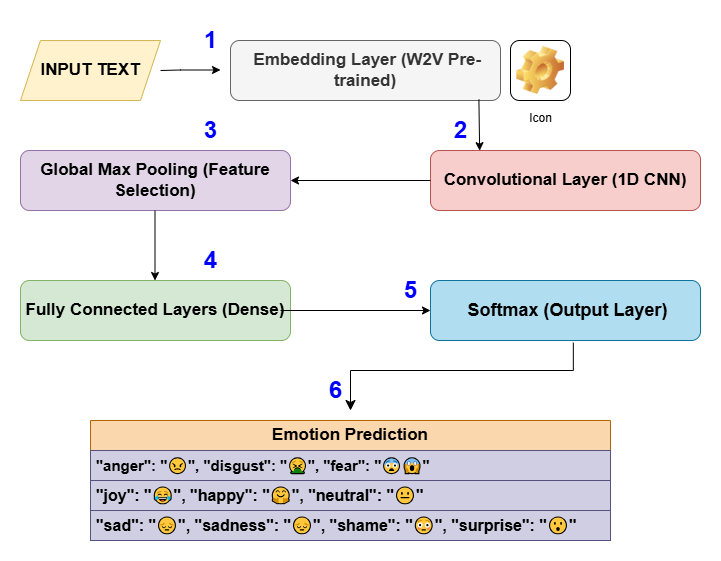

The diagram above was exported from draw.io. Its source (the exported page's mxGraphModel, read from the mxfile embedded in the PNG):
<mxGraphModel dx="1044" dy="608" grid="1" gridSize="10" guides="1" tooltips="1" connect="1" arrows="1" fold="1" page="1" pageScale="1" pageWidth="850" pageHeight="1100" math="0" shadow="0">
  <root>
    <mxCell id="0" />
    <mxCell id="1" parent="0" />
    <mxCell id="rQCh0I7WrtN0ilbipOEa-1" value="&lt;font style=&quot;font-size: 17px;&quot;&gt;&lt;b style=&quot;&quot;&gt;INPUT TEXT&lt;/b&gt;&lt;/font&gt;" style="shape=parallelogram;perimeter=parallelogramPerimeter;whiteSpace=wrap;html=1;fixedSize=1;fillColor=#fff2cc;strokeColor=#d6b656;" parent="1" vertex="1">
      <mxGeometry x="110" y="140" width="140" height="60" as="geometry" />
    </mxCell>
    <mxCell id="rQCh0I7WrtN0ilbipOEa-2" value="" style="endArrow=classic;html=1;rounded=0;" parent="1" edge="1">
      <mxGeometry width="50" height="50" relative="1" as="geometry">
        <mxPoint x="250" y="170" as="sourcePoint" />
        <mxPoint x="310" y="169.5" as="targetPoint" />
        <Array as="points">
          <mxPoint x="270" y="169.5" />
        </Array>
      </mxGeometry>
    </mxCell>
    <mxCell id="rQCh0I7WrtN0ilbipOEa-3" value="&lt;font style=&quot;font-size: 17px;&quot;&gt;&lt;b style=&quot;&quot;&gt;&amp;nbsp;Embedding Layer (W2V Pre-trained)&lt;/b&gt;&lt;/font&gt;" style="rounded=1;whiteSpace=wrap;html=1;fillColor=#f5f5f5;fontColor=#333333;strokeColor=#666666;" parent="1" vertex="1">
      <mxGeometry x="320" y="140" width="270" height="60" as="geometry" />
    </mxCell>
    <mxCell id="rQCh0I7WrtN0ilbipOEa-4" value="&lt;font style=&quot;font-size: 17px;&quot;&gt;&lt;b style=&quot;&quot;&gt;Convolutional Layer (1D CNN)&lt;/b&gt;&lt;/font&gt;" style="rounded=1;whiteSpace=wrap;html=1;fillColor=#f8cecc;strokeColor=#b85450;" parent="1" vertex="1">
      <mxGeometry x="520" y="250" width="270" height="60" as="geometry" />
    </mxCell>
    <mxCell id="rQCh0I7WrtN0ilbipOEa-5" value="&lt;font style=&quot;&quot;&gt;&lt;b style=&quot;&quot;&gt;&lt;font style=&quot;font-size: 17px;&quot;&gt;Global Max Pooling (Feature Selection)&lt;/font&gt;&lt;/b&gt;&lt;br&gt;&lt;/font&gt;" style="rounded=1;whiteSpace=wrap;html=1;fillColor=#e1d5e7;strokeColor=#9673a6;" parent="1" vertex="1">
      <mxGeometry x="110" y="250" width="270" height="60" as="geometry" />
    </mxCell>
    <mxCell id="rQCh0I7WrtN0ilbipOEa-6" value="&lt;font style=&quot;&quot;&gt;&lt;b style=&quot;&quot;&gt;&lt;font style=&quot;font-size: 17px;&quot;&gt;Fully Connected Layers (Dense)&lt;/font&gt;&lt;/b&gt;&lt;br&gt;&lt;/font&gt;" style="rounded=1;whiteSpace=wrap;html=1;fillColor=#d5e8d4;strokeColor=#82b366;" parent="1" vertex="1">
      <mxGeometry x="110" y="380" width="270" height="60" as="geometry" />
    </mxCell>
    <mxCell id="rQCh0I7WrtN0ilbipOEa-7" value="&lt;font style=&quot;font-size: 18px;&quot;&gt;&lt;b style=&quot;&quot;&gt;&amp;nbsp;Softmax (Output Layer)&lt;/b&gt;&lt;/font&gt;" style="rounded=1;whiteSpace=wrap;html=1;fillColor=#b1ddf0;strokeColor=#10739e;" parent="1" vertex="1">
      <mxGeometry x="520" y="380" width="270" height="60" as="geometry" />
    </mxCell>
    <mxCell id="rQCh0I7WrtN0ilbipOEa-12" value="&lt;b&gt;&lt;font style=&quot;font-size: 17px;&quot;&gt;Emotion Prediction&lt;/font&gt;&lt;/b&gt;" style="swimlane;fontStyle=0;childLayout=stackLayout;horizontal=1;startSize=30;horizontalStack=0;resizeParent=1;resizeParentMax=0;resizeLast=0;collapsible=1;marginBottom=0;whiteSpace=wrap;html=1;fillColor=#fad7ac;strokeColor=#b46504;" parent="1" vertex="1">
      <mxGeometry x="180" y="520" width="520" height="120" as="geometry" />
    </mxCell>
    <mxCell id="rQCh0I7WrtN0ilbipOEa-13" value="&lt;b&gt;&lt;font style=&quot;font-size: 15px;&quot;&gt;&quot;anger&quot;: &quot;😠&quot;, &quot;disgust&quot;: &quot;🤮&quot;, &quot;fear&quot;: &quot;😨😱&quot;&lt;/font&gt;&lt;/b&gt;" style="text;strokeColor=#56517e;fillColor=#d0cee2;align=left;verticalAlign=middle;spacingLeft=4;spacingRight=4;overflow=hidden;points=[[0,0.5],[1,0.5]];portConstraint=eastwest;rotatable=0;whiteSpace=wrap;html=1;" parent="rQCh0I7WrtN0ilbipOEa-12" vertex="1">
      <mxGeometry y="30" width="520" height="30" as="geometry" />
    </mxCell>
    <mxCell id="rQCh0I7WrtN0ilbipOEa-14" value="&lt;b&gt;&lt;font style=&quot;font-size: 16px;&quot;&gt;&quot;joy&quot;: &quot;😂&quot;, &quot;happy&quot;: &quot;🤗&quot;, &quot;neutral&quot;: &quot;😐&quot;&lt;/font&gt;&lt;/b&gt;" style="text;strokeColor=#56517e;fillColor=#d0cee2;align=left;verticalAlign=middle;spacingLeft=4;spacingRight=4;overflow=hidden;points=[[0,0.5],[1,0.5]];portConstraint=eastwest;rotatable=0;whiteSpace=wrap;html=1;" parent="rQCh0I7WrtN0ilbipOEa-12" vertex="1">
      <mxGeometry y="60" width="520" height="30" as="geometry" />
    </mxCell>
    <mxCell id="rQCh0I7WrtN0ilbipOEa-15" value="&lt;b&gt;&lt;font style=&quot;font-size: 16px;&quot;&gt;&quot;sad&quot;: &quot;😔&quot;, &quot;sadness&quot;: &quot;😔&quot;, &quot;shame&quot;: &quot;😳&quot;, &quot;surprise&quot;: &quot;😮&quot;&lt;/font&gt;&lt;/b&gt;" style="text;strokeColor=#56517e;fillColor=#d0cee2;align=left;verticalAlign=middle;spacingLeft=4;spacingRight=4;overflow=hidden;points=[[0,0.5],[1,0.5]];portConstraint=eastwest;rotatable=0;whiteSpace=wrap;html=1;" parent="rQCh0I7WrtN0ilbipOEa-12" vertex="1">
      <mxGeometry y="90" width="520" height="30" as="geometry" />
    </mxCell>
    <mxCell id="rQCh0I7WrtN0ilbipOEa-16" value="" style="endArrow=classic;html=1;rounded=0;entryX=0.182;entryY=0.003;entryDx=0;entryDy=0;entryPerimeter=0;exitX=0.92;exitY=0.983;exitDx=0;exitDy=0;exitPerimeter=0;" parent="1" source="rQCh0I7WrtN0ilbipOEa-3" target="rQCh0I7WrtN0ilbipOEa-4" edge="1">
      <mxGeometry width="50" height="50" relative="1" as="geometry">
        <mxPoint x="569" y="210" as="sourcePoint" />
        <mxPoint x="570" y="240" as="targetPoint" />
      </mxGeometry>
    </mxCell>
    <mxCell id="rQCh0I7WrtN0ilbipOEa-17" value="" style="endArrow=classic;html=1;rounded=0;entryX=1;entryY=0.5;entryDx=0;entryDy=0;" parent="1" target="rQCh0I7WrtN0ilbipOEa-5" edge="1">
      <mxGeometry width="50" height="50" relative="1" as="geometry">
        <mxPoint x="520" y="280" as="sourcePoint" />
        <mxPoint x="400" y="280" as="targetPoint" />
      </mxGeometry>
    </mxCell>
    <mxCell id="rQCh0I7WrtN0ilbipOEa-18" value="" style="endArrow=classic;html=1;rounded=0;" parent="1" edge="1">
      <mxGeometry width="50" height="50" relative="1" as="geometry">
        <mxPoint x="244.5" y="310" as="sourcePoint" />
        <mxPoint x="244.5" y="380" as="targetPoint" />
      </mxGeometry>
    </mxCell>
    <mxCell id="rQCh0I7WrtN0ilbipOEa-19" value="" style="endArrow=classic;html=1;rounded=0;entryX=0;entryY=0.5;entryDx=0;entryDy=0;" parent="1" target="rQCh0I7WrtN0ilbipOEa-7" edge="1">
      <mxGeometry width="50" height="50" relative="1" as="geometry">
        <mxPoint x="370" y="410" as="sourcePoint" />
        <mxPoint x="420" y="360" as="targetPoint" />
      </mxGeometry>
    </mxCell>
    <mxCell id="rQCh0I7WrtN0ilbipOEa-21" value="Icon" style="icon;html=1;image=img/clipart/Gear_128x128.png" parent="1" vertex="1">
      <mxGeometry x="600" y="140" width="60" height="60" as="geometry" />
    </mxCell>
    <mxCell id="rQCh0I7WrtN0ilbipOEa-22" value="&lt;font color=&quot;#0000ff&quot;&gt;1&lt;/font&gt;" style="text;strokeColor=none;fillColor=none;html=1;fontSize=24;fontStyle=1;verticalAlign=middle;align=center;" parent="1" vertex="1">
      <mxGeometry x="250" y="120" width="100" height="40" as="geometry" />
    </mxCell>
    <mxCell id="rQCh0I7WrtN0ilbipOEa-23" value="&lt;font color=&quot;#0000ff&quot;&gt;2&lt;/font&gt;" style="text;strokeColor=none;fillColor=none;html=1;fontSize=24;fontStyle=1;verticalAlign=middle;align=center;" parent="1" vertex="1">
      <mxGeometry x="500" y="210" width="100" height="40" as="geometry" />
    </mxCell>
    <mxCell id="rQCh0I7WrtN0ilbipOEa-24" value="&lt;font color=&quot;#0000ff&quot;&gt;3&lt;/font&gt;" style="text;strokeColor=none;fillColor=none;html=1;fontSize=24;fontStyle=1;verticalAlign=middle;align=center;" parent="1" vertex="1">
      <mxGeometry x="250" y="210" width="100" height="40" as="geometry" />
    </mxCell>
    <mxCell id="rQCh0I7WrtN0ilbipOEa-25" value="&lt;font color=&quot;#0000ff&quot;&gt;4&lt;/font&gt;" style="text;strokeColor=none;fillColor=none;html=1;fontSize=24;fontStyle=1;verticalAlign=middle;align=center;" parent="1" vertex="1">
      <mxGeometry x="250" y="340" width="100" height="40" as="geometry" />
    </mxCell>
    <mxCell id="rQCh0I7WrtN0ilbipOEa-26" value="&lt;font color=&quot;#0000ff&quot;&gt;5&lt;/font&gt;" style="text;strokeColor=none;fillColor=none;html=1;fontSize=24;fontStyle=1;verticalAlign=middle;align=center;" parent="1" vertex="1">
      <mxGeometry x="450" y="370" width="100" height="40" as="geometry" />
    </mxCell>
    <mxCell id="rQCh0I7WrtN0ilbipOEa-28" value="" style="edgeStyle=elbowEdgeStyle;elbow=vertical;endArrow=classic;html=1;curved=0;rounded=0;endSize=8;startSize=8;exitX=0.529;exitY=1.037;exitDx=0;exitDy=0;exitPerimeter=0;" parent="1" source="rQCh0I7WrtN0ilbipOEa-7" edge="1">
      <mxGeometry width="50" height="50" relative="1" as="geometry">
        <mxPoint x="400" y="420" as="sourcePoint" />
        <mxPoint x="440" y="510" as="targetPoint" />
        <Array as="points">
          <mxPoint x="490" y="470" />
        </Array>
      </mxGeometry>
    </mxCell>
    <mxCell id="KgEhe7JooDythJCrH-vZ-1" value="&lt;font color=&quot;#0000ff&quot;&gt;6&lt;/font&gt;" style="text;strokeColor=none;fillColor=none;html=1;fontSize=24;fontStyle=1;verticalAlign=middle;align=center;" vertex="1" parent="1">
      <mxGeometry x="375" y="470" width="100" height="40" as="geometry" />
    </mxCell>
  </root>
</mxGraphModel>